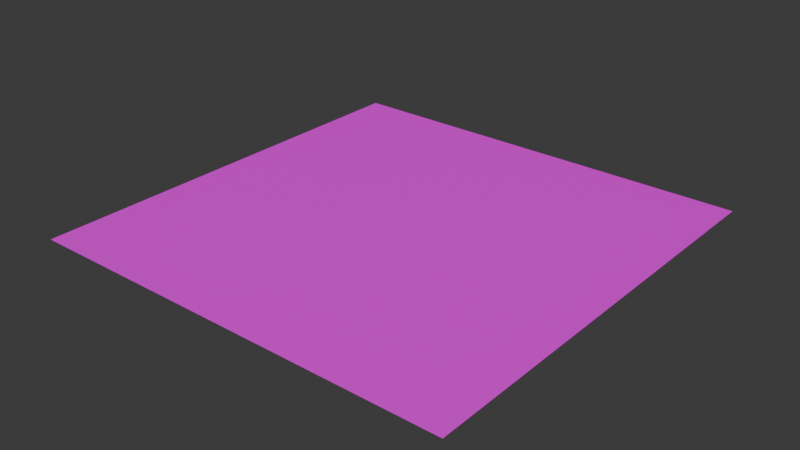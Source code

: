 # Source: road_construction.blend  (saved by Blender 4.0.36; exported with 4.5.12 LTS)
import bpy
from mathutils import Matrix  # noqa: F401  (used for matrix-valued properties, if any)

bpy.ops.wm.read_factory_settings(use_empty=True)
scene = bpy.context.scene
scene.name = 'Scene'

# ---- collections
col_building = bpy.data.collections.new('Building'); scene.collection.children.link(col_building)

# ---- images (referenced by path relative to the original .blend; pixels are not part of the script)
import os
ASSET_DIR = os.environ.get("B2B_ASSET_DIR", "")  # directory of the original .blend (textures are referenced by path, not embedded)
HERE = os.path.dirname(os.path.abspath(__file__))  # packed textures are extracted next to this script under _unpacked/

def load_image(name, relpath, width, height, colorspace="sRGB"):
    """Load a texture the original file referenced (path relative to the .blend, or extracted next to this script)."""
    p = next((c for c in (os.path.join(HERE, relpath), os.path.join(ASSET_DIR, relpath)) if relpath and os.path.exists(c)), "")
    if p:
        img = bpy.data.images.load(p, check_existing=True)
        img.name = name
    else:  # same state as the original file: an image datablock whose file is absent (Cycles renders it pink)
        img = bpy.data.images.new(name, width, height)
        img.source = "FILE"
        img.filepath = "//" + (relpath or name)
    img.colorspace_settings.name = colorspace
    return img
img_mt_pm_v60_acer_buergerianum_01_trunk_01_albedo_jpg = load_image('MT_PM_V60_Acer_buergerianum_01_Trunk_01_albedo.jpg', 'textures/MT_PM_V60_Acer_buergerianum_01_Trunk_01_albedo.jpg', 1024, 1024, 'sRGB')

# ---- materials (node trees are filled in below, after node groups)
mat_material = bpy.data.materials.new('Material')
mat_material.use_transparent_shadow = False

# ---- material node trees
mat_material.use_nodes = True; mat_material.node_tree.nodes.clear()
_N = mat_material.node_tree.nodes; _L = mat_material.node_tree.links
n0 = _N.new('ShaderNodeBsdfPrincipled'); n0.name = 'Principled BSDF'; n0.location = (10, 300)
n0.inputs[3].default_value = 1.45
n1 = _N.new('ShaderNodeOutputMaterial'); n1.name = 'Material Output'; n1.location = (300, 300)
n2 = _N.new('ShaderNodeTexImage'); n2.name = 'Image Texture'; n2.location = (-280, 275)
n2.image = img_mt_pm_v60_acer_buergerianum_01_trunk_01_albedo_jpg
_L.new(n0.outputs[0], n1.inputs[0])
_L.new(n2.outputs[0], n0.inputs[0])
n1.is_active_output = True

# ---- world
world_world = bpy.data.worlds.new('World'); scene.world = world_world
world_world.use_nodes = True; world_world.node_tree.nodes.clear()
_N = world_world.node_tree.nodes; _L = world_world.node_tree.links
n0 = _N.new('ShaderNodeOutputWorld'); n0.name = 'World Output'; n0.location = (300, 300)
n1 = _N.new('ShaderNodeBackground'); n1.name = 'Background'; n1.location = (10, 300)
n1.inputs[0].default_value = (0.05088, 0.05088, 0.05088, 1.0)
_L.new(n1.outputs[0], n0.inputs[0])
n0.is_active_output = True
world_world.color = (0.05088, 0.05088, 0.05088)
world_world.use_sun_shadow = False
world_world.sun_shadow_jitter_overblur = 0.0

# ---- meshes
me_plane_001 = bpy.data.meshes.new('Plane.001')
me_plane_001.from_pydata([(-1.0, -1.0, 0.0), (1.0, -1.0, 0.0), (-1.0, 1.0, 0.0), (1.0, 1.0, 0.0)], [], [(0, 1, 3, 2)])
_uv = me_plane_001.uv_layers.new(name='UVMap')
_uv.uv.foreach_set('vector', [0.0, 0.0, 1.0, 0.0, 1.0, 1.0, 0.0, 1.0])
me_plane_001.materials.append(mat_material)
me_plane_001.update()

# ---- objects
ob_ground = bpy.data.objects.new('Ground', me_plane_001)

# ---- transforms, parenting, visibility, modifiers, constraints
ob_ground.location = (0.0, 0.0, 0.0)
ob_ground.scale = (0.5, 0.5, 1.0)

# ---- collection membership
col_building.objects.link(ob_ground)

# ---- scene / render settings (as saved in the file)
scene.frame_start = 1; scene.frame_end = 250; scene.frame_set(0)
scene.render.engine = 'BLENDER_EEVEE_NEXT'
scene.cycles.sampling_pattern = 'TABULATED_SOBOL'
bpy.context.view_layer.update()

# ---- added for rendering (the .blend has no active camera and no usable light): camera, sun
cam_auto = bpy.data.cameras.new('AutoCamera')
cam_auto.lens = 50.0
cam_auto.sensor_width = 36.0
cam_auto.clip_end = 1000.0
ob_auto_camera = bpy.data.objects.new('AutoCamera', cam_auto)
scene.collection.objects.link(ob_auto_camera)
ob_auto_camera.location = (1.30847, -1.57016, 1.04677)
ob_auto_camera.rotation_euler = (1.09748, -7.21219e-08, 0.694738)
scene.camera = ob_auto_camera
light_auto_sun = bpy.data.lights.new('AutoSun', 'SUN')
light_auto_sun.energy = 3.0
light_auto_sun.angle = 0.0523599
ob_auto_sun = bpy.data.objects.new('AutoSun', light_auto_sun)
scene.collection.objects.link(ob_auto_sun)
ob_auto_sun.rotation_euler = (0.872665, 0.174533, 0.523599)
bpy.context.view_layer.update()
